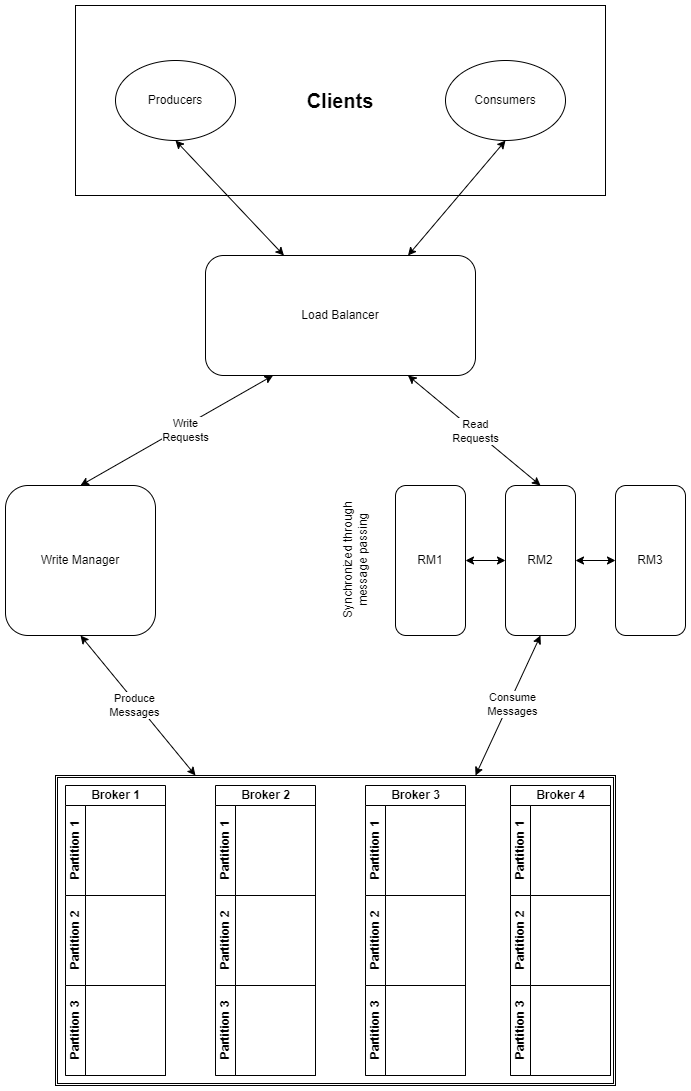

The diagram above was exported from draw.io. Its source (the exported page's mxGraphModel, read from the mxfile embedded in the PNG):
<mxGraphModel dx="1434" dy="756" grid="1" gridSize="10" guides="1" tooltips="1" connect="1" arrows="1" fold="1" page="1" pageScale="1" pageWidth="1169" pageHeight="1654" math="0" shadow="0">
  <root>
    <mxCell id="0" />
    <mxCell id="1" parent="0" />
    <mxCell id="HSO73LImQviY8FbUDHwY-79" value="&lt;b&gt;&lt;font style=&quot;font-size: 20px;&quot;&gt;Clients&lt;/font&gt;&lt;/b&gt;" style="rounded=0;whiteSpace=wrap;html=1;" vertex="1" parent="1">
      <mxGeometry x="160" y="100" width="530" height="190" as="geometry" />
    </mxCell>
    <mxCell id="HSO73LImQviY8FbUDHwY-75" value="" style="shape=ext;double=1;rounded=0;whiteSpace=wrap;html=1;" vertex="1" parent="1">
      <mxGeometry x="140" y="870" width="560" height="310" as="geometry" />
    </mxCell>
    <mxCell id="HSO73LImQviY8FbUDHwY-2" value="Producers" style="ellipse;whiteSpace=wrap;html=1;" vertex="1" parent="1">
      <mxGeometry x="200" y="155" width="120" height="80" as="geometry" />
    </mxCell>
    <mxCell id="HSO73LImQviY8FbUDHwY-3" value="Consumers" style="ellipse;whiteSpace=wrap;html=1;" vertex="1" parent="1">
      <mxGeometry x="530" y="155" width="120" height="80" as="geometry" />
    </mxCell>
    <mxCell id="HSO73LImQviY8FbUDHwY-4" value="Load Balancer" style="rounded=1;whiteSpace=wrap;html=1;" vertex="1" parent="1">
      <mxGeometry x="290" y="350" width="270" height="120" as="geometry" />
    </mxCell>
    <mxCell id="HSO73LImQviY8FbUDHwY-10" value="Write Manager" style="rounded=1;whiteSpace=wrap;html=1;" vertex="1" parent="1">
      <mxGeometry x="90" y="580" width="150" height="150" as="geometry" />
    </mxCell>
    <mxCell id="HSO73LImQviY8FbUDHwY-11" value="RM1" style="rounded=1;whiteSpace=wrap;html=1;" vertex="1" parent="1">
      <mxGeometry x="480" y="580" width="70" height="150" as="geometry" />
    </mxCell>
    <mxCell id="HSO73LImQviY8FbUDHwY-12" value="RM2" style="rounded=1;whiteSpace=wrap;html=1;" vertex="1" parent="1">
      <mxGeometry x="590" y="580" width="70" height="150" as="geometry" />
    </mxCell>
    <mxCell id="HSO73LImQviY8FbUDHwY-13" value="RM3" style="rounded=1;whiteSpace=wrap;html=1;" vertex="1" parent="1">
      <mxGeometry x="700" y="580" width="70" height="150" as="geometry" />
    </mxCell>
    <mxCell id="HSO73LImQviY8FbUDHwY-16" value="" style="endArrow=classic;startArrow=classic;html=1;rounded=0;exitX=1;exitY=0.5;exitDx=0;exitDy=0;entryX=0;entryY=0.5;entryDx=0;entryDy=0;" edge="1" parent="1" source="HSO73LImQviY8FbUDHwY-11" target="HSO73LImQviY8FbUDHwY-12">
      <mxGeometry width="50" height="50" relative="1" as="geometry">
        <mxPoint x="550" y="840" as="sourcePoint" />
        <mxPoint x="600" y="790" as="targetPoint" />
      </mxGeometry>
    </mxCell>
    <mxCell id="HSO73LImQviY8FbUDHwY-17" value="" style="endArrow=classic;startArrow=classic;html=1;rounded=0;exitX=1;exitY=0.5;exitDx=0;exitDy=0;entryX=0;entryY=0.5;entryDx=0;entryDy=0;" edge="1" parent="1" source="HSO73LImQviY8FbUDHwY-12" target="HSO73LImQviY8FbUDHwY-13">
      <mxGeometry width="50" height="50" relative="1" as="geometry">
        <mxPoint x="470" y="880" as="sourcePoint" />
        <mxPoint x="520" y="830" as="targetPoint" />
      </mxGeometry>
    </mxCell>
    <mxCell id="HSO73LImQviY8FbUDHwY-18" value="" style="endArrow=classic;startArrow=classic;html=1;rounded=0;exitX=0.5;exitY=0;exitDx=0;exitDy=0;entryX=0.25;entryY=1;entryDx=0;entryDy=0;" edge="1" parent="1" source="HSO73LImQviY8FbUDHwY-10" target="HSO73LImQviY8FbUDHwY-4">
      <mxGeometry width="50" height="50" relative="1" as="geometry">
        <mxPoint x="280" y="570" as="sourcePoint" />
        <mxPoint x="330" y="520" as="targetPoint" />
      </mxGeometry>
    </mxCell>
    <mxCell id="HSO73LImQviY8FbUDHwY-80" value="Write&lt;br&gt;Requests" style="edgeLabel;html=1;align=center;verticalAlign=middle;resizable=0;points=[];" vertex="1" connectable="0" parent="HSO73LImQviY8FbUDHwY-18">
      <mxGeometry x="0.252" y="-1" relative="1" as="geometry">
        <mxPoint x="-17" y="13" as="offset" />
      </mxGeometry>
    </mxCell>
    <mxCell id="HSO73LImQviY8FbUDHwY-19" value="" style="endArrow=classic;startArrow=classic;html=1;rounded=0;entryX=0.5;entryY=0;entryDx=0;entryDy=0;exitX=0.75;exitY=1;exitDx=0;exitDy=0;" edge="1" parent="1" source="HSO73LImQviY8FbUDHwY-4" target="HSO73LImQviY8FbUDHwY-12">
      <mxGeometry width="50" height="50" relative="1" as="geometry">
        <mxPoint x="340" y="600" as="sourcePoint" />
        <mxPoint x="390" y="550" as="targetPoint" />
      </mxGeometry>
    </mxCell>
    <mxCell id="HSO73LImQviY8FbUDHwY-81" value="Read&lt;br&gt;Requests" style="edgeLabel;html=1;align=center;verticalAlign=middle;resizable=0;points=[];" vertex="1" connectable="0" parent="HSO73LImQviY8FbUDHwY-19">
      <mxGeometry x="-0.206" y="-2" relative="1" as="geometry">
        <mxPoint x="16" y="11" as="offset" />
      </mxGeometry>
    </mxCell>
    <mxCell id="HSO73LImQviY8FbUDHwY-59" value="Broker 1" style="swimlane;childLayout=stackLayout;resizeParent=1;resizeParentMax=0;horizontal=1;startSize=20;horizontalStack=0;html=1;" vertex="1" parent="1">
      <mxGeometry x="150" y="880" width="100" height="290" as="geometry" />
    </mxCell>
    <mxCell id="HSO73LImQviY8FbUDHwY-60" value="Partition 1" style="swimlane;startSize=20;horizontal=0;html=1;" vertex="1" parent="HSO73LImQviY8FbUDHwY-59">
      <mxGeometry y="20" width="100" height="90" as="geometry">
        <mxRectangle y="20" width="220" height="30" as="alternateBounds" />
      </mxGeometry>
    </mxCell>
    <mxCell id="HSO73LImQviY8FbUDHwY-61" value="Partition 2" style="swimlane;startSize=20;horizontal=0;html=1;" vertex="1" parent="HSO73LImQviY8FbUDHwY-59">
      <mxGeometry y="110" width="100" height="90" as="geometry" />
    </mxCell>
    <mxCell id="HSO73LImQviY8FbUDHwY-62" value="Partition 3" style="swimlane;startSize=20;horizontal=0;html=1;" vertex="1" parent="HSO73LImQviY8FbUDHwY-59">
      <mxGeometry y="200" width="100" height="90" as="geometry" />
    </mxCell>
    <mxCell id="HSO73LImQviY8FbUDHwY-63" value="Broker 2" style="swimlane;childLayout=stackLayout;resizeParent=1;resizeParentMax=0;horizontal=1;startSize=20;horizontalStack=0;html=1;" vertex="1" parent="1">
      <mxGeometry x="300" y="880" width="100" height="290" as="geometry" />
    </mxCell>
    <mxCell id="HSO73LImQviY8FbUDHwY-64" value="Partition 1" style="swimlane;startSize=20;horizontal=0;html=1;" vertex="1" parent="HSO73LImQviY8FbUDHwY-63">
      <mxGeometry y="20" width="100" height="90" as="geometry">
        <mxRectangle y="20" width="220" height="30" as="alternateBounds" />
      </mxGeometry>
    </mxCell>
    <mxCell id="HSO73LImQviY8FbUDHwY-65" value="Partition 2" style="swimlane;startSize=20;horizontal=0;html=1;" vertex="1" parent="HSO73LImQviY8FbUDHwY-63">
      <mxGeometry y="110" width="100" height="90" as="geometry" />
    </mxCell>
    <mxCell id="HSO73LImQviY8FbUDHwY-66" value="Partition 3" style="swimlane;startSize=20;horizontal=0;html=1;" vertex="1" parent="HSO73LImQviY8FbUDHwY-63">
      <mxGeometry y="200" width="100" height="90" as="geometry" />
    </mxCell>
    <mxCell id="HSO73LImQviY8FbUDHwY-67" value="Broker 3" style="swimlane;childLayout=stackLayout;resizeParent=1;resizeParentMax=0;horizontal=1;startSize=20;horizontalStack=0;html=1;" vertex="1" parent="1">
      <mxGeometry x="450" y="880" width="100" height="290" as="geometry" />
    </mxCell>
    <mxCell id="HSO73LImQviY8FbUDHwY-68" value="Partition 1" style="swimlane;startSize=20;horizontal=0;html=1;" vertex="1" parent="HSO73LImQviY8FbUDHwY-67">
      <mxGeometry y="20" width="100" height="90" as="geometry">
        <mxRectangle y="20" width="220" height="30" as="alternateBounds" />
      </mxGeometry>
    </mxCell>
    <mxCell id="HSO73LImQviY8FbUDHwY-69" value="Partition 2" style="swimlane;startSize=20;horizontal=0;html=1;" vertex="1" parent="HSO73LImQviY8FbUDHwY-67">
      <mxGeometry y="110" width="100" height="90" as="geometry" />
    </mxCell>
    <mxCell id="HSO73LImQviY8FbUDHwY-70" value="Partition 3" style="swimlane;startSize=20;horizontal=0;html=1;" vertex="1" parent="HSO73LImQviY8FbUDHwY-67">
      <mxGeometry y="200" width="100" height="90" as="geometry" />
    </mxCell>
    <mxCell id="HSO73LImQviY8FbUDHwY-71" value="Broker 4" style="swimlane;childLayout=stackLayout;resizeParent=1;resizeParentMax=0;horizontal=1;startSize=20;horizontalStack=0;html=1;" vertex="1" parent="1">
      <mxGeometry x="595" y="880" width="100" height="290" as="geometry" />
    </mxCell>
    <mxCell id="HSO73LImQviY8FbUDHwY-72" value="Partition 1" style="swimlane;startSize=20;horizontal=0;html=1;" vertex="1" parent="HSO73LImQviY8FbUDHwY-71">
      <mxGeometry y="20" width="100" height="90" as="geometry">
        <mxRectangle y="20" width="220" height="30" as="alternateBounds" />
      </mxGeometry>
    </mxCell>
    <mxCell id="HSO73LImQviY8FbUDHwY-73" value="Partition 2" style="swimlane;startSize=20;horizontal=0;html=1;" vertex="1" parent="HSO73LImQviY8FbUDHwY-71">
      <mxGeometry y="110" width="100" height="90" as="geometry" />
    </mxCell>
    <mxCell id="HSO73LImQviY8FbUDHwY-74" value="Partition 3" style="swimlane;startSize=20;horizontal=0;html=1;" vertex="1" parent="HSO73LImQviY8FbUDHwY-71">
      <mxGeometry y="200" width="100" height="90" as="geometry" />
    </mxCell>
    <mxCell id="HSO73LImQviY8FbUDHwY-77" value="" style="endArrow=classic;startArrow=classic;html=1;rounded=0;exitX=0.25;exitY=0;exitDx=0;exitDy=0;entryX=0.5;entryY=1;entryDx=0;entryDy=0;" edge="1" parent="1" source="HSO73LImQviY8FbUDHwY-75" target="HSO73LImQviY8FbUDHwY-10">
      <mxGeometry width="50" height="50" relative="1" as="geometry">
        <mxPoint x="60" y="870" as="sourcePoint" />
        <mxPoint x="110" y="820" as="targetPoint" />
      </mxGeometry>
    </mxCell>
    <mxCell id="HSO73LImQviY8FbUDHwY-85" value="Produce&lt;br&gt;Messages" style="edgeLabel;html=1;align=center;verticalAlign=middle;resizable=0;points=[];" vertex="1" connectable="0" parent="HSO73LImQviY8FbUDHwY-77">
      <mxGeometry x="0.2101" y="-2" relative="1" as="geometry">
        <mxPoint x="7" y="16" as="offset" />
      </mxGeometry>
    </mxCell>
    <mxCell id="HSO73LImQviY8FbUDHwY-78" value="" style="endArrow=classic;startArrow=classic;html=1;rounded=0;exitX=0.75;exitY=0;exitDx=0;exitDy=0;entryX=0.5;entryY=1;entryDx=0;entryDy=0;" edge="1" parent="1" source="HSO73LImQviY8FbUDHwY-75" target="HSO73LImQviY8FbUDHwY-12">
      <mxGeometry width="50" height="50" relative="1" as="geometry">
        <mxPoint x="560" y="840" as="sourcePoint" />
        <mxPoint x="610" y="790" as="targetPoint" />
      </mxGeometry>
    </mxCell>
    <mxCell id="HSO73LImQviY8FbUDHwY-86" value="Consume&lt;br&gt;Messages" style="edgeLabel;html=1;align=center;verticalAlign=middle;resizable=0;points=[];" vertex="1" connectable="0" parent="HSO73LImQviY8FbUDHwY-78">
      <mxGeometry x="0.218" y="2" relative="1" as="geometry">
        <mxPoint x="-1" y="15" as="offset" />
      </mxGeometry>
    </mxCell>
    <mxCell id="HSO73LImQviY8FbUDHwY-82" value="" style="endArrow=classic;startArrow=classic;html=1;rounded=0;entryX=0.5;entryY=1;entryDx=0;entryDy=0;" edge="1" parent="1" source="HSO73LImQviY8FbUDHwY-4" target="HSO73LImQviY8FbUDHwY-2">
      <mxGeometry width="50" height="50" relative="1" as="geometry">
        <mxPoint x="130" y="400" as="sourcePoint" />
        <mxPoint x="180" y="350" as="targetPoint" />
      </mxGeometry>
    </mxCell>
    <mxCell id="HSO73LImQviY8FbUDHwY-83" value="" style="endArrow=classic;startArrow=classic;html=1;rounded=0;entryX=0.5;entryY=1;entryDx=0;entryDy=0;exitX=0.75;exitY=0;exitDx=0;exitDy=0;" edge="1" parent="1" source="HSO73LImQviY8FbUDHwY-4" target="HSO73LImQviY8FbUDHwY-3">
      <mxGeometry width="50" height="50" relative="1" as="geometry">
        <mxPoint x="140" y="430" as="sourcePoint" />
        <mxPoint x="190" y="380" as="targetPoint" />
      </mxGeometry>
    </mxCell>
    <mxCell id="HSO73LImQviY8FbUDHwY-84" value="Synchronized through&lt;br&gt;message passing" style="text;html=1;align=center;verticalAlign=middle;resizable=0;points=[];autosize=1;strokeColor=none;fillColor=none;rotation=-90;" vertex="1" parent="1">
      <mxGeometry x="370" y="635" width="140" height="40" as="geometry" />
    </mxCell>
  </root>
</mxGraphModel>